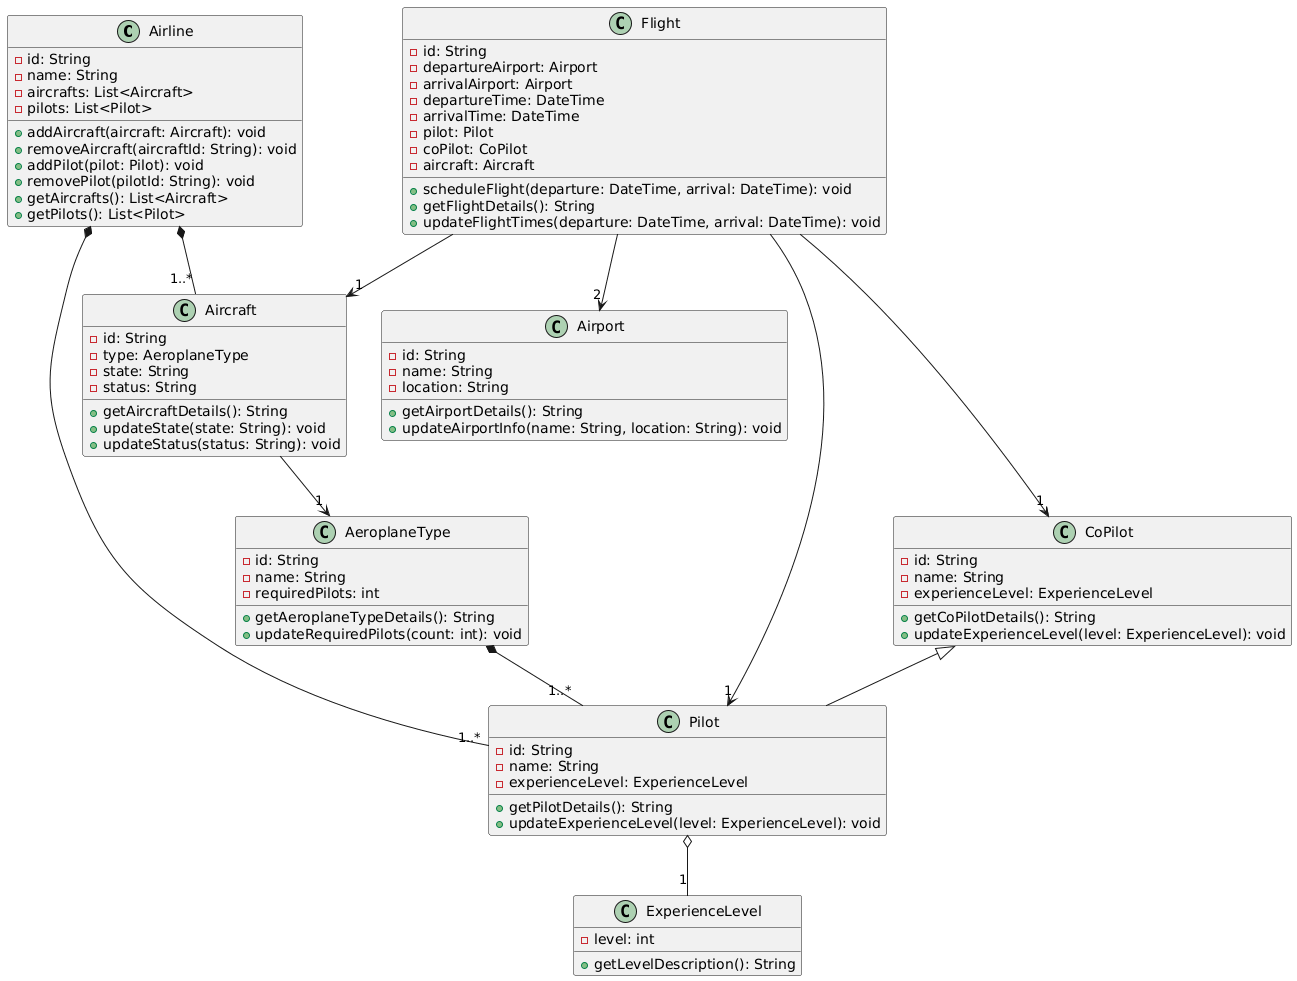

The diagram above was rendered by PlantUML. Its source (embedded in the PNG):
@startuml
class Airline {
    - id: String
    - name: String
    - aircrafts: List<Aircraft>
    - pilots: List<Pilot>
    + addAircraft(aircraft: Aircraft): void
    + removeAircraft(aircraftId: String): void
    + addPilot(pilot: Pilot): void
    + removePilot(pilotId: String): void
    + getAircrafts(): List<Aircraft>
    + getPilots(): List<Pilot>
}

class Flight {
    - id: String
    - departureAirport: Airport
    - arrivalAirport: Airport
    - departureTime: DateTime
    - arrivalTime: DateTime
    - pilot: Pilot
    - coPilot: CoPilot
    - aircraft: Aircraft
    + scheduleFlight(departure: DateTime, arrival: DateTime): void
    + getFlightDetails(): String
    + updateFlightTimes(departure: DateTime, arrival: DateTime): void
}

class Airport {
    - id: String
    - name: String
    - location: String
    + getAirportDetails(): String
    + updateAirportInfo(name: String, location: String): void
}

class Pilot {
    - id: String
    - name: String
    - experienceLevel: ExperienceLevel
    + getPilotDetails(): String
    + updateExperienceLevel(level: ExperienceLevel): void
}

class CoPilot {
    - id: String
    - name: String
    - experienceLevel: ExperienceLevel
    + getCoPilotDetails(): String
    + updateExperienceLevel(level: ExperienceLevel): void
}

class Aircraft {
    - id: String
    - type: AeroplaneType
    - state: String
    - status: String
    + getAircraftDetails(): String
    + updateState(state: String): void
    + updateStatus(status: String): void
}

class ExperienceLevel {
    - level: int
    + getLevelDescription(): String
}

class AeroplaneType {
    - id: String
    - name: String
    - requiredPilots: int
    + getAeroplaneTypeDetails(): String
    + updateRequiredPilots(count: int): void
}

Airline *-- "1..*" Aircraft
Airline *-- "1..*" Pilot
Flight --> "2" Airport
Flight --> "1" Pilot
Flight --> "1" CoPilot
Flight --> "1" Aircraft
Pilot o-- "1" ExperienceLevel
CoPilot <|-- Pilot
Aircraft --> "1" AeroplaneType
AeroplaneType *-- "1..*" Pilot
@enduml